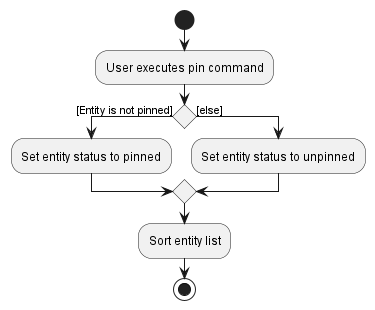

The diagram above was rendered by PlantUML. Its source (embedded in the PNG):
@startuml
start
:User executes pin command;

'Since the beta syntax does not support placing the condition outside the
'diamond we place it as the true branch instead.

if () then ([Entity is not pinned])
    :Set entity status to pinned;
else ([else])
    :Set entity status to unpinned;
endif
:Sort entity list;
stop
@enduml